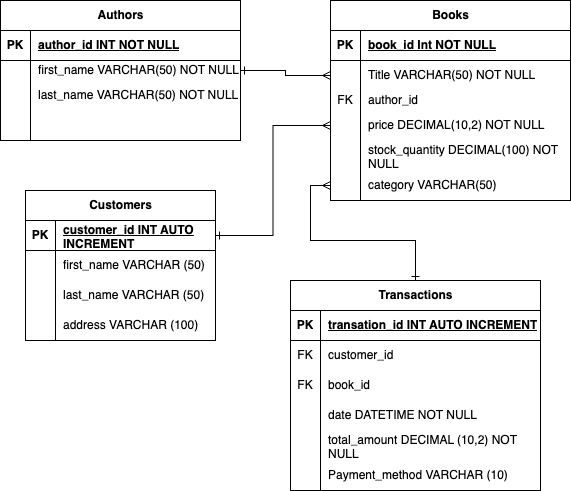

The diagram above was exported from draw.io. Its source (the exported page's mxGraphModel, read from the mxfile embedded in the PNG):
<mxGraphModel dx="1480" dy="496" grid="1" gridSize="10" guides="1" tooltips="1" connect="1" arrows="1" fold="1" page="1" pageScale="1" pageWidth="850" pageHeight="1100" math="0" shadow="0">
  <root>
    <mxCell id="0" />
    <mxCell id="1" parent="0" />
    <mxCell id="CCUxFiFdKvrkQAwLlQEC-1" value="Transactions" style="shape=table;startSize=30;container=1;collapsible=1;childLayout=tableLayout;fixedRows=1;rowLines=0;fontStyle=1;align=center;resizeLast=1;html=1;" vertex="1" parent="1">
      <mxGeometry x="270" y="360" width="250" height="210" as="geometry" />
    </mxCell>
    <mxCell id="CCUxFiFdKvrkQAwLlQEC-2" value="" style="shape=tableRow;horizontal=0;startSize=0;swimlaneHead=0;swimlaneBody=0;fillColor=none;collapsible=0;dropTarget=0;points=[[0,0.5],[1,0.5]];portConstraint=eastwest;top=0;left=0;right=0;bottom=1;" vertex="1" parent="CCUxFiFdKvrkQAwLlQEC-1">
      <mxGeometry y="30" width="250" height="30" as="geometry" />
    </mxCell>
    <mxCell id="CCUxFiFdKvrkQAwLlQEC-3" value="PK" style="shape=partialRectangle;connectable=0;fillColor=none;top=0;left=0;bottom=0;right=0;fontStyle=1;overflow=hidden;whiteSpace=wrap;html=1;" vertex="1" parent="CCUxFiFdKvrkQAwLlQEC-2">
      <mxGeometry width="30" height="30" as="geometry">
        <mxRectangle width="30" height="30" as="alternateBounds" />
      </mxGeometry>
    </mxCell>
    <mxCell id="CCUxFiFdKvrkQAwLlQEC-4" value="transation_id INT AUTO INCREMENT" style="shape=partialRectangle;connectable=0;fillColor=none;top=0;left=0;bottom=0;right=0;align=left;spacingLeft=6;fontStyle=5;overflow=hidden;whiteSpace=wrap;html=1;" vertex="1" parent="CCUxFiFdKvrkQAwLlQEC-2">
      <mxGeometry x="30" width="220" height="30" as="geometry">
        <mxRectangle width="220" height="30" as="alternateBounds" />
      </mxGeometry>
    </mxCell>
    <mxCell id="CCUxFiFdKvrkQAwLlQEC-5" value="" style="shape=tableRow;horizontal=0;startSize=0;swimlaneHead=0;swimlaneBody=0;fillColor=none;collapsible=0;dropTarget=0;points=[[0,0.5],[1,0.5]];portConstraint=eastwest;top=0;left=0;right=0;bottom=0;" vertex="1" parent="CCUxFiFdKvrkQAwLlQEC-1">
      <mxGeometry y="60" width="250" height="30" as="geometry" />
    </mxCell>
    <mxCell id="CCUxFiFdKvrkQAwLlQEC-6" value="FK" style="shape=partialRectangle;connectable=0;fillColor=none;top=0;left=0;bottom=0;right=0;editable=1;overflow=hidden;whiteSpace=wrap;html=1;" vertex="1" parent="CCUxFiFdKvrkQAwLlQEC-5">
      <mxGeometry width="30" height="30" as="geometry">
        <mxRectangle width="30" height="30" as="alternateBounds" />
      </mxGeometry>
    </mxCell>
    <mxCell id="CCUxFiFdKvrkQAwLlQEC-7" value="customer_id" style="shape=partialRectangle;connectable=0;fillColor=none;top=0;left=0;bottom=0;right=0;align=left;spacingLeft=6;overflow=hidden;whiteSpace=wrap;html=1;" vertex="1" parent="CCUxFiFdKvrkQAwLlQEC-5">
      <mxGeometry x="30" width="220" height="30" as="geometry">
        <mxRectangle width="220" height="30" as="alternateBounds" />
      </mxGeometry>
    </mxCell>
    <mxCell id="CCUxFiFdKvrkQAwLlQEC-8" value="" style="shape=tableRow;horizontal=0;startSize=0;swimlaneHead=0;swimlaneBody=0;fillColor=none;collapsible=0;dropTarget=0;points=[[0,0.5],[1,0.5]];portConstraint=eastwest;top=0;left=0;right=0;bottom=0;" vertex="1" parent="CCUxFiFdKvrkQAwLlQEC-1">
      <mxGeometry y="90" width="250" height="30" as="geometry" />
    </mxCell>
    <mxCell id="CCUxFiFdKvrkQAwLlQEC-9" value="FK" style="shape=partialRectangle;connectable=0;fillColor=none;top=0;left=0;bottom=0;right=0;editable=1;overflow=hidden;whiteSpace=wrap;html=1;" vertex="1" parent="CCUxFiFdKvrkQAwLlQEC-8">
      <mxGeometry width="30" height="30" as="geometry">
        <mxRectangle width="30" height="30" as="alternateBounds" />
      </mxGeometry>
    </mxCell>
    <mxCell id="CCUxFiFdKvrkQAwLlQEC-10" value="book_id" style="shape=partialRectangle;connectable=0;fillColor=none;top=0;left=0;bottom=0;right=0;align=left;spacingLeft=6;overflow=hidden;whiteSpace=wrap;html=1;" vertex="1" parent="CCUxFiFdKvrkQAwLlQEC-8">
      <mxGeometry x="30" width="220" height="30" as="geometry">
        <mxRectangle width="220" height="30" as="alternateBounds" />
      </mxGeometry>
    </mxCell>
    <mxCell id="CCUxFiFdKvrkQAwLlQEC-11" value="" style="shape=tableRow;horizontal=0;startSize=0;swimlaneHead=0;swimlaneBody=0;fillColor=none;collapsible=0;dropTarget=0;points=[[0,0.5],[1,0.5]];portConstraint=eastwest;top=0;left=0;right=0;bottom=0;" vertex="1" parent="CCUxFiFdKvrkQAwLlQEC-1">
      <mxGeometry y="120" width="250" height="30" as="geometry" />
    </mxCell>
    <mxCell id="CCUxFiFdKvrkQAwLlQEC-12" value="" style="shape=partialRectangle;connectable=0;fillColor=none;top=0;left=0;bottom=0;right=0;editable=1;overflow=hidden;whiteSpace=wrap;html=1;" vertex="1" parent="CCUxFiFdKvrkQAwLlQEC-11">
      <mxGeometry width="30" height="30" as="geometry">
        <mxRectangle width="30" height="30" as="alternateBounds" />
      </mxGeometry>
    </mxCell>
    <mxCell id="CCUxFiFdKvrkQAwLlQEC-13" value="date DATETIME NOT NULL" style="shape=partialRectangle;connectable=0;fillColor=none;top=0;left=0;bottom=0;right=0;align=left;spacingLeft=6;overflow=hidden;whiteSpace=wrap;html=1;" vertex="1" parent="CCUxFiFdKvrkQAwLlQEC-11">
      <mxGeometry x="30" width="220" height="30" as="geometry">
        <mxRectangle width="220" height="30" as="alternateBounds" />
      </mxGeometry>
    </mxCell>
    <mxCell id="CCUxFiFdKvrkQAwLlQEC-60" style="shape=tableRow;horizontal=0;startSize=0;swimlaneHead=0;swimlaneBody=0;fillColor=none;collapsible=0;dropTarget=0;points=[[0,0.5],[1,0.5]];portConstraint=eastwest;top=0;left=0;right=0;bottom=0;" vertex="1" parent="CCUxFiFdKvrkQAwLlQEC-1">
      <mxGeometry y="150" width="250" height="30" as="geometry" />
    </mxCell>
    <mxCell id="CCUxFiFdKvrkQAwLlQEC-61" style="shape=partialRectangle;connectable=0;fillColor=none;top=0;left=0;bottom=0;right=0;editable=1;overflow=hidden;whiteSpace=wrap;html=1;" vertex="1" parent="CCUxFiFdKvrkQAwLlQEC-60">
      <mxGeometry width="30" height="30" as="geometry">
        <mxRectangle width="30" height="30" as="alternateBounds" />
      </mxGeometry>
    </mxCell>
    <mxCell id="CCUxFiFdKvrkQAwLlQEC-62" value="total_amount DECIMAL (10,2) NOT NULL" style="shape=partialRectangle;connectable=0;fillColor=none;top=0;left=0;bottom=0;right=0;align=left;spacingLeft=6;overflow=hidden;whiteSpace=wrap;html=1;" vertex="1" parent="CCUxFiFdKvrkQAwLlQEC-60">
      <mxGeometry x="30" width="220" height="30" as="geometry">
        <mxRectangle width="220" height="30" as="alternateBounds" />
      </mxGeometry>
    </mxCell>
    <mxCell id="CCUxFiFdKvrkQAwLlQEC-66" style="shape=tableRow;horizontal=0;startSize=0;swimlaneHead=0;swimlaneBody=0;fillColor=none;collapsible=0;dropTarget=0;points=[[0,0.5],[1,0.5]];portConstraint=eastwest;top=0;left=0;right=0;bottom=0;" vertex="1" parent="CCUxFiFdKvrkQAwLlQEC-1">
      <mxGeometry y="180" width="250" height="30" as="geometry" />
    </mxCell>
    <mxCell id="CCUxFiFdKvrkQAwLlQEC-67" style="shape=partialRectangle;connectable=0;fillColor=none;top=0;left=0;bottom=0;right=0;editable=1;overflow=hidden;whiteSpace=wrap;html=1;" vertex="1" parent="CCUxFiFdKvrkQAwLlQEC-66">
      <mxGeometry width="30" height="30" as="geometry">
        <mxRectangle width="30" height="30" as="alternateBounds" />
      </mxGeometry>
    </mxCell>
    <mxCell id="CCUxFiFdKvrkQAwLlQEC-68" value="Payment_method VARCHAR (10)" style="shape=partialRectangle;connectable=0;fillColor=none;top=0;left=0;bottom=0;right=0;align=left;spacingLeft=6;overflow=hidden;whiteSpace=wrap;html=1;" vertex="1" parent="CCUxFiFdKvrkQAwLlQEC-66">
      <mxGeometry x="30" width="220" height="30" as="geometry">
        <mxRectangle width="220" height="30" as="alternateBounds" />
      </mxGeometry>
    </mxCell>
    <mxCell id="CCUxFiFdKvrkQAwLlQEC-14" value="Customers" style="shape=table;startSize=30;container=1;collapsible=1;childLayout=tableLayout;fixedRows=1;rowLines=0;fontStyle=1;align=center;resizeLast=1;html=1;" vertex="1" parent="1">
      <mxGeometry x="5" y="270" width="190" height="150" as="geometry" />
    </mxCell>
    <mxCell id="CCUxFiFdKvrkQAwLlQEC-15" value="" style="shape=tableRow;horizontal=0;startSize=0;swimlaneHead=0;swimlaneBody=0;fillColor=none;collapsible=0;dropTarget=0;points=[[0,0.5],[1,0.5]];portConstraint=eastwest;top=0;left=0;right=0;bottom=1;" vertex="1" parent="CCUxFiFdKvrkQAwLlQEC-14">
      <mxGeometry y="30" width="190" height="30" as="geometry" />
    </mxCell>
    <mxCell id="CCUxFiFdKvrkQAwLlQEC-16" value="PK" style="shape=partialRectangle;connectable=0;fillColor=none;top=0;left=0;bottom=0;right=0;fontStyle=1;overflow=hidden;whiteSpace=wrap;html=1;" vertex="1" parent="CCUxFiFdKvrkQAwLlQEC-15">
      <mxGeometry width="30" height="30" as="geometry">
        <mxRectangle width="30" height="30" as="alternateBounds" />
      </mxGeometry>
    </mxCell>
    <mxCell id="CCUxFiFdKvrkQAwLlQEC-17" value="customer_id INT AUTO INCREMENT" style="shape=partialRectangle;connectable=0;fillColor=none;top=0;left=0;bottom=0;right=0;align=left;spacingLeft=6;fontStyle=5;overflow=hidden;whiteSpace=wrap;html=1;" vertex="1" parent="CCUxFiFdKvrkQAwLlQEC-15">
      <mxGeometry x="30" width="160" height="30" as="geometry">
        <mxRectangle width="160" height="30" as="alternateBounds" />
      </mxGeometry>
    </mxCell>
    <mxCell id="CCUxFiFdKvrkQAwLlQEC-18" value="" style="shape=tableRow;horizontal=0;startSize=0;swimlaneHead=0;swimlaneBody=0;fillColor=none;collapsible=0;dropTarget=0;points=[[0,0.5],[1,0.5]];portConstraint=eastwest;top=0;left=0;right=0;bottom=0;" vertex="1" parent="CCUxFiFdKvrkQAwLlQEC-14">
      <mxGeometry y="60" width="190" height="30" as="geometry" />
    </mxCell>
    <mxCell id="CCUxFiFdKvrkQAwLlQEC-19" value="" style="shape=partialRectangle;connectable=0;fillColor=none;top=0;left=0;bottom=0;right=0;editable=1;overflow=hidden;whiteSpace=wrap;html=1;" vertex="1" parent="CCUxFiFdKvrkQAwLlQEC-18">
      <mxGeometry width="30" height="30" as="geometry">
        <mxRectangle width="30" height="30" as="alternateBounds" />
      </mxGeometry>
    </mxCell>
    <mxCell id="CCUxFiFdKvrkQAwLlQEC-20" value="first_name VARCHAR (50)" style="shape=partialRectangle;connectable=0;fillColor=none;top=0;left=0;bottom=0;right=0;align=left;spacingLeft=6;overflow=hidden;whiteSpace=wrap;html=1;" vertex="1" parent="CCUxFiFdKvrkQAwLlQEC-18">
      <mxGeometry x="30" width="160" height="30" as="geometry">
        <mxRectangle width="160" height="30" as="alternateBounds" />
      </mxGeometry>
    </mxCell>
    <mxCell id="CCUxFiFdKvrkQAwLlQEC-21" value="" style="shape=tableRow;horizontal=0;startSize=0;swimlaneHead=0;swimlaneBody=0;fillColor=none;collapsible=0;dropTarget=0;points=[[0,0.5],[1,0.5]];portConstraint=eastwest;top=0;left=0;right=0;bottom=0;" vertex="1" parent="CCUxFiFdKvrkQAwLlQEC-14">
      <mxGeometry y="90" width="190" height="30" as="geometry" />
    </mxCell>
    <mxCell id="CCUxFiFdKvrkQAwLlQEC-22" value="" style="shape=partialRectangle;connectable=0;fillColor=none;top=0;left=0;bottom=0;right=0;editable=1;overflow=hidden;whiteSpace=wrap;html=1;" vertex="1" parent="CCUxFiFdKvrkQAwLlQEC-21">
      <mxGeometry width="30" height="30" as="geometry">
        <mxRectangle width="30" height="30" as="alternateBounds" />
      </mxGeometry>
    </mxCell>
    <mxCell id="CCUxFiFdKvrkQAwLlQEC-23" value="last_name VARCHAR (50)" style="shape=partialRectangle;connectable=0;fillColor=none;top=0;left=0;bottom=0;right=0;align=left;spacingLeft=6;overflow=hidden;whiteSpace=wrap;html=1;" vertex="1" parent="CCUxFiFdKvrkQAwLlQEC-21">
      <mxGeometry x="30" width="160" height="30" as="geometry">
        <mxRectangle width="160" height="30" as="alternateBounds" />
      </mxGeometry>
    </mxCell>
    <mxCell id="CCUxFiFdKvrkQAwLlQEC-24" value="" style="shape=tableRow;horizontal=0;startSize=0;swimlaneHead=0;swimlaneBody=0;fillColor=none;collapsible=0;dropTarget=0;points=[[0,0.5],[1,0.5]];portConstraint=eastwest;top=0;left=0;right=0;bottom=0;" vertex="1" parent="CCUxFiFdKvrkQAwLlQEC-14">
      <mxGeometry y="120" width="190" height="30" as="geometry" />
    </mxCell>
    <mxCell id="CCUxFiFdKvrkQAwLlQEC-25" value="" style="shape=partialRectangle;connectable=0;fillColor=none;top=0;left=0;bottom=0;right=0;editable=1;overflow=hidden;whiteSpace=wrap;html=1;" vertex="1" parent="CCUxFiFdKvrkQAwLlQEC-24">
      <mxGeometry width="30" height="30" as="geometry">
        <mxRectangle width="30" height="30" as="alternateBounds" />
      </mxGeometry>
    </mxCell>
    <mxCell id="CCUxFiFdKvrkQAwLlQEC-26" value="address VARCHAR (100)&amp;nbsp;" style="shape=partialRectangle;connectable=0;fillColor=none;top=0;left=0;bottom=0;right=0;align=left;spacingLeft=6;overflow=hidden;whiteSpace=wrap;html=1;" vertex="1" parent="CCUxFiFdKvrkQAwLlQEC-24">
      <mxGeometry x="30" width="160" height="30" as="geometry">
        <mxRectangle width="160" height="30" as="alternateBounds" />
      </mxGeometry>
    </mxCell>
    <mxCell id="CCUxFiFdKvrkQAwLlQEC-27" value="Authors" style="shape=table;startSize=30;container=1;collapsible=1;childLayout=tableLayout;fixedRows=1;rowLines=0;fontStyle=1;align=center;resizeLast=1;html=1;" vertex="1" parent="1">
      <mxGeometry x="-20" y="80" width="240" height="140" as="geometry" />
    </mxCell>
    <mxCell id="CCUxFiFdKvrkQAwLlQEC-28" value="" style="shape=tableRow;horizontal=0;startSize=0;swimlaneHead=0;swimlaneBody=0;fillColor=none;collapsible=0;dropTarget=0;points=[[0,0.5],[1,0.5]];portConstraint=eastwest;top=0;left=0;right=0;bottom=1;" vertex="1" parent="CCUxFiFdKvrkQAwLlQEC-27">
      <mxGeometry y="30" width="240" height="30" as="geometry" />
    </mxCell>
    <mxCell id="CCUxFiFdKvrkQAwLlQEC-29" value="PK" style="shape=partialRectangle;connectable=0;fillColor=none;top=0;left=0;bottom=0;right=0;fontStyle=1;overflow=hidden;whiteSpace=wrap;html=1;" vertex="1" parent="CCUxFiFdKvrkQAwLlQEC-28">
      <mxGeometry width="30" height="30" as="geometry">
        <mxRectangle width="30" height="30" as="alternateBounds" />
      </mxGeometry>
    </mxCell>
    <mxCell id="CCUxFiFdKvrkQAwLlQEC-30" value="author_id INT NOT NULL" style="shape=partialRectangle;connectable=0;fillColor=none;top=0;left=0;bottom=0;right=0;align=left;spacingLeft=6;fontStyle=5;overflow=hidden;whiteSpace=wrap;html=1;" vertex="1" parent="CCUxFiFdKvrkQAwLlQEC-28">
      <mxGeometry x="30" width="210" height="30" as="geometry">
        <mxRectangle width="210" height="30" as="alternateBounds" />
      </mxGeometry>
    </mxCell>
    <mxCell id="CCUxFiFdKvrkQAwLlQEC-31" value="" style="shape=tableRow;horizontal=0;startSize=0;swimlaneHead=0;swimlaneBody=0;fillColor=none;collapsible=0;dropTarget=0;points=[[0,0.5],[1,0.5]];portConstraint=eastwest;top=0;left=0;right=0;bottom=0;" vertex="1" parent="CCUxFiFdKvrkQAwLlQEC-27">
      <mxGeometry y="60" width="240" height="20" as="geometry" />
    </mxCell>
    <mxCell id="CCUxFiFdKvrkQAwLlQEC-32" value="" style="shape=partialRectangle;connectable=0;fillColor=none;top=0;left=0;bottom=0;right=0;editable=1;overflow=hidden;whiteSpace=wrap;html=1;" vertex="1" parent="CCUxFiFdKvrkQAwLlQEC-31">
      <mxGeometry width="30" height="20" as="geometry">
        <mxRectangle width="30" height="20" as="alternateBounds" />
      </mxGeometry>
    </mxCell>
    <mxCell id="CCUxFiFdKvrkQAwLlQEC-33" value="first_name VARCHAR(50) NOT NULL" style="shape=partialRectangle;connectable=0;fillColor=none;top=0;left=0;bottom=0;right=0;align=left;spacingLeft=6;overflow=hidden;whiteSpace=wrap;html=1;" vertex="1" parent="CCUxFiFdKvrkQAwLlQEC-31">
      <mxGeometry x="30" width="210" height="20" as="geometry">
        <mxRectangle width="210" height="20" as="alternateBounds" />
      </mxGeometry>
    </mxCell>
    <mxCell id="CCUxFiFdKvrkQAwLlQEC-34" value="" style="shape=tableRow;horizontal=0;startSize=0;swimlaneHead=0;swimlaneBody=0;fillColor=none;collapsible=0;dropTarget=0;points=[[0,0.5],[1,0.5]];portConstraint=eastwest;top=0;left=0;right=0;bottom=0;" vertex="1" parent="CCUxFiFdKvrkQAwLlQEC-27">
      <mxGeometry y="80" width="240" height="30" as="geometry" />
    </mxCell>
    <mxCell id="CCUxFiFdKvrkQAwLlQEC-35" value="" style="shape=partialRectangle;connectable=0;fillColor=none;top=0;left=0;bottom=0;right=0;editable=1;overflow=hidden;whiteSpace=wrap;html=1;" vertex="1" parent="CCUxFiFdKvrkQAwLlQEC-34">
      <mxGeometry width="30" height="30" as="geometry">
        <mxRectangle width="30" height="30" as="alternateBounds" />
      </mxGeometry>
    </mxCell>
    <mxCell id="CCUxFiFdKvrkQAwLlQEC-36" value="last_name VARCHAR(50) NOT NULL" style="shape=partialRectangle;connectable=0;fillColor=none;top=0;left=0;bottom=0;right=0;align=left;spacingLeft=6;overflow=hidden;whiteSpace=wrap;html=1;" vertex="1" parent="CCUxFiFdKvrkQAwLlQEC-34">
      <mxGeometry x="30" width="210" height="30" as="geometry">
        <mxRectangle width="210" height="30" as="alternateBounds" />
      </mxGeometry>
    </mxCell>
    <mxCell id="CCUxFiFdKvrkQAwLlQEC-37" value="" style="shape=tableRow;horizontal=0;startSize=0;swimlaneHead=0;swimlaneBody=0;fillColor=none;collapsible=0;dropTarget=0;points=[[0,0.5],[1,0.5]];portConstraint=eastwest;top=0;left=0;right=0;bottom=0;" vertex="1" parent="CCUxFiFdKvrkQAwLlQEC-27">
      <mxGeometry y="110" width="240" height="30" as="geometry" />
    </mxCell>
    <mxCell id="CCUxFiFdKvrkQAwLlQEC-38" value="" style="shape=partialRectangle;connectable=0;fillColor=none;top=0;left=0;bottom=0;right=0;editable=1;overflow=hidden;whiteSpace=wrap;html=1;" vertex="1" parent="CCUxFiFdKvrkQAwLlQEC-37">
      <mxGeometry width="30" height="30" as="geometry">
        <mxRectangle width="30" height="30" as="alternateBounds" />
      </mxGeometry>
    </mxCell>
    <mxCell id="CCUxFiFdKvrkQAwLlQEC-39" value="" style="shape=partialRectangle;connectable=0;fillColor=none;top=0;left=0;bottom=0;right=0;align=left;spacingLeft=6;overflow=hidden;whiteSpace=wrap;html=1;" vertex="1" parent="CCUxFiFdKvrkQAwLlQEC-37">
      <mxGeometry x="30" width="210" height="30" as="geometry">
        <mxRectangle width="210" height="30" as="alternateBounds" />
      </mxGeometry>
    </mxCell>
    <mxCell id="CCUxFiFdKvrkQAwLlQEC-40" value="Books" style="shape=table;startSize=30;container=1;collapsible=1;childLayout=tableLayout;fixedRows=1;rowLines=0;fontStyle=1;align=center;resizeLast=1;html=1;" vertex="1" parent="1">
      <mxGeometry x="310" y="80" width="240" height="200" as="geometry" />
    </mxCell>
    <mxCell id="CCUxFiFdKvrkQAwLlQEC-41" value="" style="shape=tableRow;horizontal=0;startSize=0;swimlaneHead=0;swimlaneBody=0;fillColor=none;collapsible=0;dropTarget=0;points=[[0,0.5],[1,0.5]];portConstraint=eastwest;top=0;left=0;right=0;bottom=1;" vertex="1" parent="CCUxFiFdKvrkQAwLlQEC-40">
      <mxGeometry y="30" width="240" height="30" as="geometry" />
    </mxCell>
    <mxCell id="CCUxFiFdKvrkQAwLlQEC-42" value="PK" style="shape=partialRectangle;connectable=0;fillColor=none;top=0;left=0;bottom=0;right=0;fontStyle=1;overflow=hidden;whiteSpace=wrap;html=1;" vertex="1" parent="CCUxFiFdKvrkQAwLlQEC-41">
      <mxGeometry width="30" height="30" as="geometry">
        <mxRectangle width="30" height="30" as="alternateBounds" />
      </mxGeometry>
    </mxCell>
    <mxCell id="CCUxFiFdKvrkQAwLlQEC-43" value="book_id Int NOT NULL" style="shape=partialRectangle;connectable=0;fillColor=none;top=0;left=0;bottom=0;right=0;align=left;spacingLeft=6;fontStyle=5;overflow=hidden;whiteSpace=wrap;html=1;" vertex="1" parent="CCUxFiFdKvrkQAwLlQEC-41">
      <mxGeometry x="30" width="210" height="30" as="geometry">
        <mxRectangle width="210" height="30" as="alternateBounds" />
      </mxGeometry>
    </mxCell>
    <mxCell id="CCUxFiFdKvrkQAwLlQEC-44" value="" style="shape=tableRow;horizontal=0;startSize=0;swimlaneHead=0;swimlaneBody=0;fillColor=none;collapsible=0;dropTarget=0;points=[[0,0.5],[1,0.5]];portConstraint=eastwest;top=0;left=0;right=0;bottom=0;" vertex="1" parent="CCUxFiFdKvrkQAwLlQEC-40">
      <mxGeometry y="60" width="240" height="30" as="geometry" />
    </mxCell>
    <mxCell id="CCUxFiFdKvrkQAwLlQEC-45" value="" style="shape=partialRectangle;connectable=0;fillColor=none;top=0;left=0;bottom=0;right=0;editable=1;overflow=hidden;whiteSpace=wrap;html=1;" vertex="1" parent="CCUxFiFdKvrkQAwLlQEC-44">
      <mxGeometry width="30" height="30" as="geometry">
        <mxRectangle width="30" height="30" as="alternateBounds" />
      </mxGeometry>
    </mxCell>
    <mxCell id="CCUxFiFdKvrkQAwLlQEC-46" value="Title VARCHAR(50) NOT NULL" style="shape=partialRectangle;connectable=0;fillColor=none;top=0;left=0;bottom=0;right=0;align=left;spacingLeft=6;overflow=hidden;whiteSpace=wrap;html=1;" vertex="1" parent="CCUxFiFdKvrkQAwLlQEC-44">
      <mxGeometry x="30" width="210" height="30" as="geometry">
        <mxRectangle width="210" height="30" as="alternateBounds" />
      </mxGeometry>
    </mxCell>
    <mxCell id="CCUxFiFdKvrkQAwLlQEC-47" value="" style="shape=tableRow;horizontal=0;startSize=0;swimlaneHead=0;swimlaneBody=0;fillColor=none;collapsible=0;dropTarget=0;points=[[0,0.5],[1,0.5]];portConstraint=eastwest;top=0;left=0;right=0;bottom=0;" vertex="1" parent="CCUxFiFdKvrkQAwLlQEC-40">
      <mxGeometry y="90" width="240" height="20" as="geometry" />
    </mxCell>
    <mxCell id="CCUxFiFdKvrkQAwLlQEC-48" value="FK" style="shape=partialRectangle;connectable=0;fillColor=none;top=0;left=0;bottom=0;right=0;editable=1;overflow=hidden;whiteSpace=wrap;html=1;" vertex="1" parent="CCUxFiFdKvrkQAwLlQEC-47">
      <mxGeometry width="30" height="20" as="geometry">
        <mxRectangle width="30" height="20" as="alternateBounds" />
      </mxGeometry>
    </mxCell>
    <mxCell id="CCUxFiFdKvrkQAwLlQEC-49" value="author_id" style="shape=partialRectangle;connectable=0;fillColor=none;top=0;left=0;bottom=0;right=0;align=left;spacingLeft=6;overflow=hidden;whiteSpace=wrap;html=1;" vertex="1" parent="CCUxFiFdKvrkQAwLlQEC-47">
      <mxGeometry x="30" width="210" height="20" as="geometry">
        <mxRectangle width="210" height="20" as="alternateBounds" />
      </mxGeometry>
    </mxCell>
    <mxCell id="CCUxFiFdKvrkQAwLlQEC-50" value="" style="shape=tableRow;horizontal=0;startSize=0;swimlaneHead=0;swimlaneBody=0;fillColor=none;collapsible=0;dropTarget=0;points=[[0,0.5],[1,0.5]];portConstraint=eastwest;top=0;left=0;right=0;bottom=0;" vertex="1" parent="CCUxFiFdKvrkQAwLlQEC-40">
      <mxGeometry y="110" width="240" height="30" as="geometry" />
    </mxCell>
    <mxCell id="CCUxFiFdKvrkQAwLlQEC-51" value="" style="shape=partialRectangle;connectable=0;fillColor=none;top=0;left=0;bottom=0;right=0;editable=1;overflow=hidden;whiteSpace=wrap;html=1;" vertex="1" parent="CCUxFiFdKvrkQAwLlQEC-50">
      <mxGeometry width="30" height="30" as="geometry">
        <mxRectangle width="30" height="30" as="alternateBounds" />
      </mxGeometry>
    </mxCell>
    <mxCell id="CCUxFiFdKvrkQAwLlQEC-52" value="price DECIMAL(10,2) NOT NULL" style="shape=partialRectangle;connectable=0;fillColor=none;top=0;left=0;bottom=0;right=0;align=left;spacingLeft=6;overflow=hidden;whiteSpace=wrap;html=1;" vertex="1" parent="CCUxFiFdKvrkQAwLlQEC-50">
      <mxGeometry x="30" width="210" height="30" as="geometry">
        <mxRectangle width="210" height="30" as="alternateBounds" />
      </mxGeometry>
    </mxCell>
    <mxCell id="CCUxFiFdKvrkQAwLlQEC-56" style="shape=tableRow;horizontal=0;startSize=0;swimlaneHead=0;swimlaneBody=0;fillColor=none;collapsible=0;dropTarget=0;points=[[0,0.5],[1,0.5]];portConstraint=eastwest;top=0;left=0;right=0;bottom=0;" vertex="1" parent="CCUxFiFdKvrkQAwLlQEC-40">
      <mxGeometry y="140" width="240" height="30" as="geometry" />
    </mxCell>
    <mxCell id="CCUxFiFdKvrkQAwLlQEC-57" style="shape=partialRectangle;connectable=0;fillColor=none;top=0;left=0;bottom=0;right=0;editable=1;overflow=hidden;whiteSpace=wrap;html=1;" vertex="1" parent="CCUxFiFdKvrkQAwLlQEC-56">
      <mxGeometry width="30" height="30" as="geometry">
        <mxRectangle width="30" height="30" as="alternateBounds" />
      </mxGeometry>
    </mxCell>
    <mxCell id="CCUxFiFdKvrkQAwLlQEC-58" value="stock_quantity DECIMAL(100) NOT NULL" style="shape=partialRectangle;connectable=0;fillColor=none;top=0;left=0;bottom=0;right=0;align=left;spacingLeft=6;overflow=hidden;whiteSpace=wrap;html=1;" vertex="1" parent="CCUxFiFdKvrkQAwLlQEC-56">
      <mxGeometry x="30" width="210" height="30" as="geometry">
        <mxRectangle width="210" height="30" as="alternateBounds" />
      </mxGeometry>
    </mxCell>
    <mxCell id="CCUxFiFdKvrkQAwLlQEC-53" style="shape=tableRow;horizontal=0;startSize=0;swimlaneHead=0;swimlaneBody=0;fillColor=none;collapsible=0;dropTarget=0;points=[[0,0.5],[1,0.5]];portConstraint=eastwest;top=0;left=0;right=0;bottom=0;" vertex="1" parent="CCUxFiFdKvrkQAwLlQEC-40">
      <mxGeometry y="170" width="240" height="30" as="geometry" />
    </mxCell>
    <mxCell id="CCUxFiFdKvrkQAwLlQEC-54" style="shape=partialRectangle;connectable=0;fillColor=none;top=0;left=0;bottom=0;right=0;editable=1;overflow=hidden;whiteSpace=wrap;html=1;" vertex="1" parent="CCUxFiFdKvrkQAwLlQEC-53">
      <mxGeometry width="30" height="30" as="geometry">
        <mxRectangle width="30" height="30" as="alternateBounds" />
      </mxGeometry>
    </mxCell>
    <mxCell id="CCUxFiFdKvrkQAwLlQEC-55" value="category VARCHAR(50)" style="shape=partialRectangle;connectable=0;fillColor=none;top=0;left=0;bottom=0;right=0;align=left;spacingLeft=6;overflow=hidden;whiteSpace=wrap;html=1;" vertex="1" parent="CCUxFiFdKvrkQAwLlQEC-53">
      <mxGeometry x="30" width="210" height="30" as="geometry">
        <mxRectangle width="210" height="30" as="alternateBounds" />
      </mxGeometry>
    </mxCell>
    <mxCell id="CCUxFiFdKvrkQAwLlQEC-70" style="edgeStyle=orthogonalEdgeStyle;rounded=0;orthogonalLoop=1;jettySize=auto;html=1;entryX=0;entryY=0.5;entryDx=0;entryDy=0;startArrow=ERone;startFill=0;endArrow=ERmany;endFill=0;" edge="1" parent="1" source="CCUxFiFdKvrkQAwLlQEC-31" target="CCUxFiFdKvrkQAwLlQEC-44">
      <mxGeometry relative="1" as="geometry" />
    </mxCell>
    <mxCell id="CCUxFiFdKvrkQAwLlQEC-71" style="edgeStyle=orthogonalEdgeStyle;rounded=0;orthogonalLoop=1;jettySize=auto;html=1;exitX=1;exitY=0.5;exitDx=0;exitDy=0;entryX=0;entryY=0.5;entryDx=0;entryDy=0;startArrow=ERone;startFill=0;endArrow=ERmany;endFill=0;" edge="1" parent="1" source="CCUxFiFdKvrkQAwLlQEC-15" target="CCUxFiFdKvrkQAwLlQEC-50">
      <mxGeometry relative="1" as="geometry" />
    </mxCell>
    <mxCell id="CCUxFiFdKvrkQAwLlQEC-73" style="edgeStyle=orthogonalEdgeStyle;rounded=0;orthogonalLoop=1;jettySize=auto;html=1;startArrow=ERmany;startFill=0;endArrow=ERone;endFill=0;" edge="1" parent="1" source="CCUxFiFdKvrkQAwLlQEC-53" target="CCUxFiFdKvrkQAwLlQEC-1">
      <mxGeometry relative="1" as="geometry" />
    </mxCell>
  </root>
</mxGraphModel>